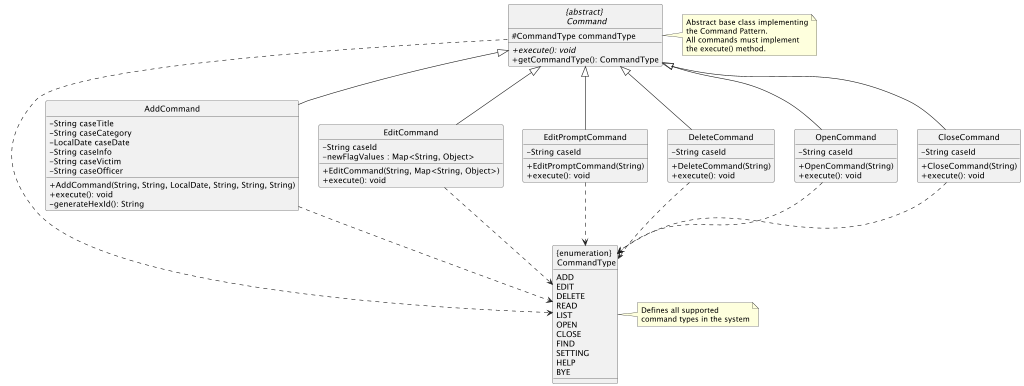

The diagram above was rendered by PlantUML. Its source (embedded in the PNG):
@startuml CommandClassDiagram
hide circle
skinparam classAttributeIconSize 0
scale max 1024 width
'left to right direction

' Abstract base class
abstract class "{abstract} \n Command" {
    # CommandType commandType
    + {abstract} execute(): void
    + getCommandType(): CommandType
}

' Command Type Enum
enum "{enumeration} \n CommandType"  {
    ADD
    EDIT
    DELETE
    READ
    LIST
    OPEN
    CLOSE
    FIND
    SETTING
    HELP
    BYE
}


' Concrete Command Classes
class AddCommand {
    - String caseTitle
    - String caseCategory
    - LocalDate caseDate
    - String caseInfo
    - String caseVictim
    - String caseOfficer
    + AddCommand(String, String, LocalDate, String, String, String)
    + execute(): void
    - generateHexId(): String
}

class EditCommand {
    - String caseId
    - newFlagValues : Map<String, Object>
    + EditCommand(String, Map<String, Object>)
    + execute(): void
}

class EditPromptCommand {
    - String caseId
    + EditPromptCommand(String)
    + execute(): void
}

class DeleteCommand {
    - String caseId
    + DeleteCommand(String)
    + execute(): void
}


class OpenCommand {
    - String caseId
    + OpenCommand(String)
    + execute(): void
}

class CloseCommand {
    - String caseId
    + CloseCommand(String)
    + execute(): void
}



' Inheritance relationships
"{abstract} \n Command" <|-- AddCommand
"{abstract} \n Command" <|-- EditCommand
"{abstract} \n Command" <|-- EditPromptCommand
"{abstract} \n Command" <|-- DeleteCommand
"{abstract} \n Command" <|-- OpenCommand
"{abstract} \n Command" <|-- CloseCommand

' Associations with enums
"{abstract} \n Command" ..> "{enumeration} \n CommandType"
AddCommand ..> "{enumeration} \n CommandType"
EditCommand ..> "{enumeration} \n CommandType"
EditPromptCommand ..> "{enumeration} \n CommandType"
DeleteCommand ..> "{enumeration} \n CommandType"
OpenCommand ..> "{enumeration} \n CommandType"
CloseCommand ..> "{enumeration} \n CommandType"

' Notes
note right of "{abstract} \n Command"
    Abstract base class implementing
    the Command Pattern.
    All commands must implement
    the execute() method.
end note

note right of "{enumeration} \n CommandType"
    Defines all supported
    command types in the system
end note




@enduml